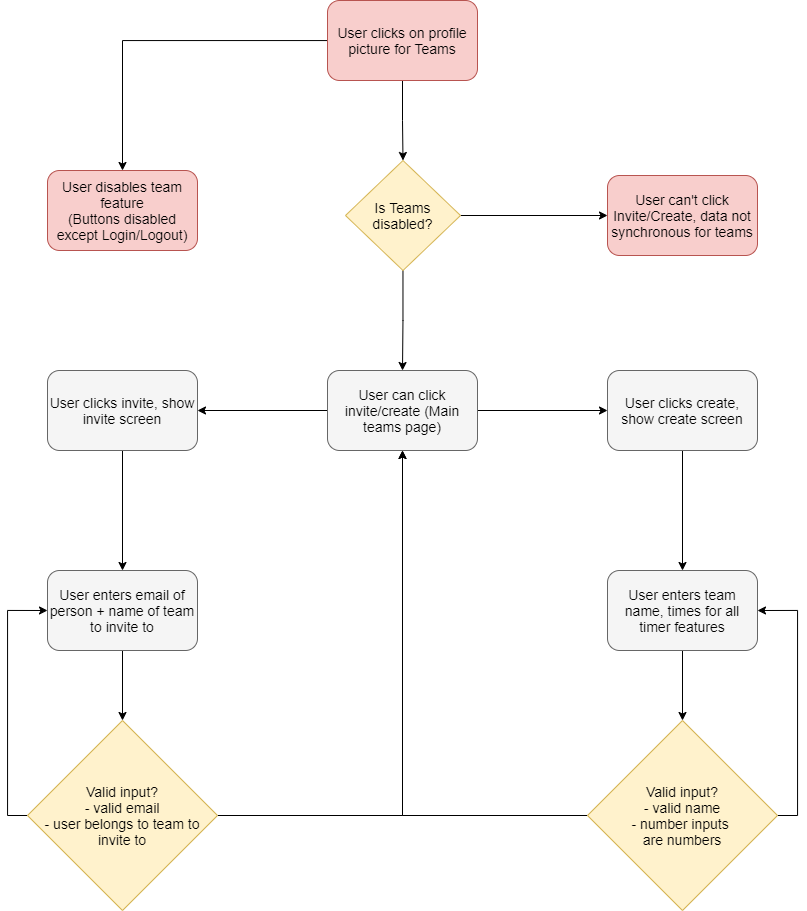

The diagram above was exported from draw.io. Its source (the exported page's mxGraphModel, read from the mxfile embedded in the PNG):
<mxGraphModel dx="851" dy="1089" grid="1" gridSize="10" guides="1" tooltips="1" connect="1" arrows="1" fold="1" page="1" pageScale="1" pageWidth="850" pageHeight="1100" math="0" shadow="0">
  <root>
    <mxCell id="0" />
    <mxCell id="1" parent="0" />
    <mxCell id="4" style="edgeStyle=orthogonalEdgeStyle;rounded=0;orthogonalLoop=1;jettySize=auto;html=1;" edge="1" parent="1" source="2" target="3">
      <mxGeometry relative="1" as="geometry" />
    </mxCell>
    <mxCell id="6" style="edgeStyle=orthogonalEdgeStyle;rounded=0;orthogonalLoop=1;jettySize=auto;html=1;entryX=0.5;entryY=0;entryDx=0;entryDy=0;" edge="1" parent="1" source="2" target="5">
      <mxGeometry relative="1" as="geometry" />
    </mxCell>
    <mxCell id="2" value="&lt;font color=&quot;#000000&quot; style=&quot;font-size: 14px&quot;&gt;User clicks on profile picture for Teams&lt;/font&gt;" style="rounded=1;whiteSpace=wrap;html=1;fillColor=#f8cecc;strokeColor=#b85450;" vertex="1" parent="1">
      <mxGeometry x="350" y="30" width="150" height="80" as="geometry" />
    </mxCell>
    <mxCell id="3" value="&lt;font color=&quot;#000000&quot; style=&quot;font-size: 14px&quot;&gt;User disables team feature&lt;br&gt;(Buttons disabled except Login/Logout)&lt;br&gt;&lt;/font&gt;" style="rounded=1;whiteSpace=wrap;html=1;fillColor=#f8cecc;strokeColor=#b85450;" vertex="1" parent="1">
      <mxGeometry x="70" y="200" width="150" height="80" as="geometry" />
    </mxCell>
    <mxCell id="8" style="edgeStyle=orthogonalEdgeStyle;rounded=0;orthogonalLoop=1;jettySize=auto;html=1;entryX=0;entryY=0.5;entryDx=0;entryDy=0;" edge="1" parent="1" source="5" target="7">
      <mxGeometry relative="1" as="geometry" />
    </mxCell>
    <mxCell id="11" style="edgeStyle=orthogonalEdgeStyle;rounded=0;orthogonalLoop=1;jettySize=auto;html=1;" edge="1" parent="1" source="5" target="10">
      <mxGeometry relative="1" as="geometry" />
    </mxCell>
    <mxCell id="5" value="&lt;font color=&quot;#000000&quot; style=&quot;font-size: 14px&quot;&gt;Is Teams disabled?&lt;/font&gt;" style="rhombus;whiteSpace=wrap;html=1;fillColor=#fff2cc;strokeColor=#d6b656;" vertex="1" parent="1">
      <mxGeometry x="368" y="190" width="115" height="110" as="geometry" />
    </mxCell>
    <mxCell id="7" value="&lt;font color=&quot;#000000&quot; style=&quot;font-size: 14px&quot;&gt;User can't click Invite/Create, data not synchronous for teams&lt;/font&gt;" style="rounded=1;whiteSpace=wrap;html=1;fillColor=#f8cecc;strokeColor=#b85450;" vertex="1" parent="1">
      <mxGeometry x="630" y="205" width="150" height="80" as="geometry" />
    </mxCell>
    <mxCell id="9" value="&lt;font style=&quot;font-size: 14px&quot; color=&quot;#ffffff&quot;&gt;Yes&lt;/font&gt;" style="text;html=1;strokeColor=none;fillColor=none;align=center;verticalAlign=middle;whiteSpace=wrap;rounded=0;" vertex="1" parent="1">
      <mxGeometry x="530" y="220" width="40" height="20" as="geometry" />
    </mxCell>
    <mxCell id="15" style="edgeStyle=orthogonalEdgeStyle;rounded=0;orthogonalLoop=1;jettySize=auto;html=1;" edge="1" parent="1" source="10" target="13">
      <mxGeometry relative="1" as="geometry" />
    </mxCell>
    <mxCell id="16" style="edgeStyle=orthogonalEdgeStyle;rounded=0;orthogonalLoop=1;jettySize=auto;html=1;" edge="1" parent="1" source="10" target="14">
      <mxGeometry relative="1" as="geometry" />
    </mxCell>
    <mxCell id="10" value="&lt;font color=&quot;#000000&quot; style=&quot;font-size: 14px&quot;&gt;User can click invite/create (Main teams page)&lt;br&gt;&lt;/font&gt;" style="rounded=1;whiteSpace=wrap;html=1;fillColor=#f5f5f5;strokeColor=#666666;fontColor=#333333;" vertex="1" parent="1">
      <mxGeometry x="350" y="400" width="150" height="80" as="geometry" />
    </mxCell>
    <mxCell id="12" value="&lt;font style=&quot;font-size: 14px&quot; color=&quot;#ffffff&quot;&gt;No&lt;/font&gt;" style="text;html=1;strokeColor=none;fillColor=none;align=center;verticalAlign=middle;whiteSpace=wrap;rounded=0;" vertex="1" parent="1">
      <mxGeometry x="430" y="340" width="40" height="20" as="geometry" />
    </mxCell>
    <mxCell id="18" style="edgeStyle=orthogonalEdgeStyle;rounded=0;orthogonalLoop=1;jettySize=auto;html=1;" edge="1" parent="1" source="13" target="17">
      <mxGeometry relative="1" as="geometry" />
    </mxCell>
    <mxCell id="13" value="&lt;font color=&quot;#000000&quot; style=&quot;font-size: 14px&quot;&gt;User clicks invite, show invite screen&lt;br&gt;&lt;/font&gt;" style="rounded=1;whiteSpace=wrap;html=1;fillColor=#f5f5f5;strokeColor=#666666;fontColor=#333333;" vertex="1" parent="1">
      <mxGeometry x="70" y="400" width="150" height="80" as="geometry" />
    </mxCell>
    <mxCell id="27" style="edgeStyle=orthogonalEdgeStyle;rounded=0;orthogonalLoop=1;jettySize=auto;html=1;" edge="1" parent="1" source="14" target="26">
      <mxGeometry relative="1" as="geometry" />
    </mxCell>
    <mxCell id="14" value="&lt;font color=&quot;#000000&quot; style=&quot;font-size: 14px&quot;&gt;User clicks create, show create screen&lt;br&gt;&lt;/font&gt;" style="rounded=1;whiteSpace=wrap;html=1;fillColor=#f5f5f5;strokeColor=#666666;fontColor=#333333;" vertex="1" parent="1">
      <mxGeometry x="630" y="400" width="150" height="80" as="geometry" />
    </mxCell>
    <mxCell id="21" style="edgeStyle=orthogonalEdgeStyle;rounded=0;orthogonalLoop=1;jettySize=auto;html=1;" edge="1" parent="1" source="17" target="20">
      <mxGeometry relative="1" as="geometry" />
    </mxCell>
    <mxCell id="17" value="&lt;font color=&quot;#000000&quot; style=&quot;font-size: 14px&quot;&gt;User enters email of person + name of team to invite to&lt;br&gt;&lt;/font&gt;" style="rounded=1;whiteSpace=wrap;html=1;fillColor=#f5f5f5;strokeColor=#666666;fontColor=#333333;" vertex="1" parent="1">
      <mxGeometry x="70" y="600" width="150" height="80" as="geometry" />
    </mxCell>
    <mxCell id="22" style="edgeStyle=orthogonalEdgeStyle;rounded=0;orthogonalLoop=1;jettySize=auto;html=1;entryX=0;entryY=0.5;entryDx=0;entryDy=0;exitX=0;exitY=0.5;exitDx=0;exitDy=0;" edge="1" parent="1" source="20" target="17">
      <mxGeometry relative="1" as="geometry">
        <Array as="points">
          <mxPoint x="30" y="845" />
          <mxPoint x="30" y="640" />
        </Array>
      </mxGeometry>
    </mxCell>
    <mxCell id="24" style="edgeStyle=orthogonalEdgeStyle;rounded=0;orthogonalLoop=1;jettySize=auto;html=1;entryX=0.5;entryY=1;entryDx=0;entryDy=0;" edge="1" parent="1" source="20" target="10">
      <mxGeometry relative="1" as="geometry" />
    </mxCell>
    <mxCell id="20" value="&lt;font color=&quot;#000000&quot; style=&quot;font-size: 14px&quot;&gt;Valid input?&lt;br&gt;- valid email&lt;br&gt;- user belongs to team to invite to&lt;br&gt;&lt;/font&gt;" style="rhombus;whiteSpace=wrap;html=1;fillColor=#fff2cc;strokeColor=#d6b656;" vertex="1" parent="1">
      <mxGeometry x="50" y="750" width="190" height="190" as="geometry" />
    </mxCell>
    <mxCell id="23" value="&lt;font style=&quot;font-size: 14px&quot; color=&quot;#ffffff&quot;&gt;No&lt;/font&gt;" style="text;html=1;strokeColor=none;fillColor=none;align=center;verticalAlign=middle;whiteSpace=wrap;rounded=0;" vertex="1" parent="1">
      <mxGeometry x="30" y="730" width="40" height="20" as="geometry" />
    </mxCell>
    <mxCell id="25" value="&lt;font style=&quot;font-size: 14px&quot; color=&quot;#ffffff&quot;&gt;Yes&lt;/font&gt;" style="text;html=1;strokeColor=none;fillColor=none;align=center;verticalAlign=middle;whiteSpace=wrap;rounded=0;" vertex="1" parent="1">
      <mxGeometry x="300" y="820" width="40" height="20" as="geometry" />
    </mxCell>
    <mxCell id="29" style="edgeStyle=orthogonalEdgeStyle;rounded=0;orthogonalLoop=1;jettySize=auto;html=1;entryX=0.5;entryY=0;entryDx=0;entryDy=0;" edge="1" parent="1" source="26" target="28">
      <mxGeometry relative="1" as="geometry" />
    </mxCell>
    <mxCell id="26" value="&lt;font color=&quot;#000000&quot; style=&quot;font-size: 14px&quot;&gt;User enters team name, times for all timer features&lt;br&gt;&lt;/font&gt;" style="rounded=1;whiteSpace=wrap;html=1;fillColor=#f5f5f5;strokeColor=#666666;fontColor=#333333;" vertex="1" parent="1">
      <mxGeometry x="630" y="600" width="150" height="80" as="geometry" />
    </mxCell>
    <mxCell id="30" style="edgeStyle=orthogonalEdgeStyle;rounded=0;orthogonalLoop=1;jettySize=auto;html=1;entryX=0.5;entryY=1;entryDx=0;entryDy=0;" edge="1" parent="1" source="28" target="10">
      <mxGeometry relative="1" as="geometry" />
    </mxCell>
    <mxCell id="32" style="edgeStyle=orthogonalEdgeStyle;rounded=0;orthogonalLoop=1;jettySize=auto;html=1;entryX=1;entryY=0.5;entryDx=0;entryDy=0;" edge="1" parent="1" source="28" target="26">
      <mxGeometry relative="1" as="geometry">
        <Array as="points">
          <mxPoint x="820" y="845" />
          <mxPoint x="820" y="640" />
        </Array>
      </mxGeometry>
    </mxCell>
    <mxCell id="28" value="&lt;font color=&quot;#000000&quot; style=&quot;font-size: 14px&quot;&gt;Valid input?&lt;br&gt;- valid name&lt;br&gt;- number inputs &lt;br&gt;are numbers&lt;br&gt;&lt;/font&gt;" style="rhombus;whiteSpace=wrap;html=1;fillColor=#fff2cc;strokeColor=#d6b656;" vertex="1" parent="1">
      <mxGeometry x="610" y="750" width="190" height="190" as="geometry" />
    </mxCell>
    <mxCell id="31" value="&lt;font style=&quot;font-size: 14px&quot; color=&quot;#ffffff&quot;&gt;Yes&lt;/font&gt;" style="text;html=1;strokeColor=none;fillColor=none;align=center;verticalAlign=middle;whiteSpace=wrap;rounded=0;" vertex="1" parent="1">
      <mxGeometry x="510" y="820" width="40" height="20" as="geometry" />
    </mxCell>
    <mxCell id="33" value="&lt;font style=&quot;font-size: 14px&quot; color=&quot;#ffffff&quot;&gt;No&lt;/font&gt;" style="text;html=1;strokeColor=none;fillColor=none;align=center;verticalAlign=middle;whiteSpace=wrap;rounded=0;" vertex="1" parent="1">
      <mxGeometry x="780" y="730" width="40" height="20" as="geometry" />
    </mxCell>
  </root>
</mxGraphModel>